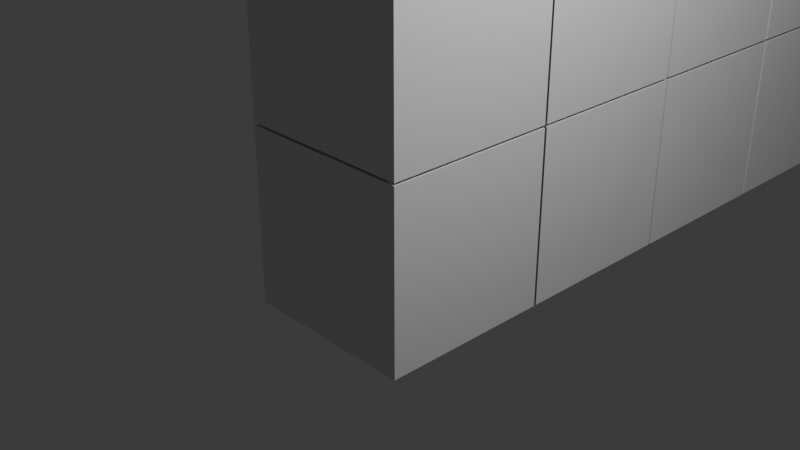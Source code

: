 # Source: WipeoutWall.blend  (saved by Blender 4.2.66; exported with 4.5.12 LTS)
import bpy
from mathutils import Matrix  # noqa: F401  (used for matrix-valued properties, if any)

bpy.ops.wm.read_factory_settings(use_empty=True)
scene = bpy.context.scene
scene.name = 'Scene'

# ---- collections
col_collection = bpy.data.collections.new('Collection'); scene.collection.children.link(col_collection)

# ---- materials (node trees are filled in below, after node groups)
mat_material = bpy.data.materials.new('Material')
mat_material.alpha_threshold = 0.0
mat_material.use_transparent_shadow = False
mat_material.roughness = 0.5
mat_material.line_color = (0.0, 0.0, 0.0, 1.0)

# ---- material node trees
mat_material.use_nodes = True; mat_material.node_tree.nodes.clear()
_N = mat_material.node_tree.nodes; _L = mat_material.node_tree.links
n0 = _N.new('ShaderNodeOutputMaterial'); n0.name = 'Material Output'; n0.location = (300, 300)
n1 = _N.new('ShaderNodeBsdfPrincipled'); n1.name = 'Principled BSDF'; n1.location = (10, 300)
n1.inputs[3].default_value = 1.45
_L.new(n1.outputs[0], n0.inputs[0])
n0.is_active_output = True

# ---- world
world_world = bpy.data.worlds.new('World'); scene.world = world_world
world_world.use_nodes = True; world_world.node_tree.nodes.clear()
_N = world_world.node_tree.nodes; _L = world_world.node_tree.links
n0 = _N.new('ShaderNodeOutputWorld'); n0.name = 'World Output'; n0.location = (300, 300)
n1 = _N.new('ShaderNodeBackground'); n1.name = 'Background'; n1.location = (10, 300)
n1.inputs[0].default_value = (0.05088, 0.05088, 0.05088, 1.0)
_L.new(n1.outputs[0], n0.inputs[0])
n0.is_active_output = True
world_world.color = (0.05088, 0.05088, 0.05088)
world_world.sun_shadow_jitter_overblur = 0.0

# ---- cameras
cam_camera = bpy.data.cameras.new('Camera')
cam_camera.clip_end = 100.0
cam_camera.ortho_scale = 7.314

# ---- lights
light_light = bpy.data.lights.new('Light', 'POINT')
light_light.energy = 1000.0
light_light.shadow_soft_size = 0.1

# ---- meshes
me_cube = bpy.data.meshes.new('Cube')
me_cube.from_pydata([(1.0, 1.0, 1.0), (1.0, 1.0, -1.0), (1.0, -1.0, 1.0), (1.0, -1.0, -1.0), (-1.0, 1.0, 1.0), (-1.0, 1.0, -1.0), (-1.0, -1.0, 1.0), (-1.0, -1.0, -1.0)], [], [(0, 4, 6, 2), (3, 2, 6, 7), (7, 6, 4, 5), (5, 1, 3, 7), (1, 0, 2, 3), (5, 4, 0, 1)])
_uv = me_cube.uv_layers.new(name='UVMap')
_uv.uv.foreach_set('vector', [0.625, 0.5, 0.875, 0.5, 0.875, 0.75, 0.625, 0.75, 0.375, 0.75, 0.625, 0.75, 0.625, 1.0, 0.375, 1.0, 0.375, 0.0, 0.625, 0.0, 0.625, 0.25, 0.375, 0.25, 0.125, 0.5, 0.375, 0.5, 0.375, 0.75, 0.125, 0.75, 0.375, 0.5, 0.625, 0.5, 0.625, 0.75, 0.375, 0.75, 0.375, 0.25, 0.625, 0.25, 0.625, 0.5, 0.375, 0.5])
me_cube.materials.append(mat_material)
me_cube.use_mirror_vertex_groups = False
me_cube.update()

# ---- objects
ob_cube = bpy.data.objects.new('Cube', me_cube)
ob_light = bpy.data.objects.new('Light', light_light)
ob_camera = bpy.data.objects.new('Camera', cam_camera)

# ---- transforms, parenting, visibility, modifiers, constraints
ob_cube.location = (0.0, 0.0, 0.0)
ob_cube.lock_rotations_4d = False
ob_cube.empty_display_type = 'ARROWS'
ob_cube.lineart.crease_threshold = 0.0
_m = ob_cube.modifiers.new('Array', 'ARRAY')
_m.count = 15
_m.relative_offset_displace = (0.0, 1.015, 0.0)
_m = ob_cube.modifiers.new('Array.001', 'ARRAY')
_m.count = 7
_m.relative_offset_displace = (0.0, 0.0, 1.015)
ob_light.location = (4.076, 1.005, 5.904)
ob_light.rotation_euler = (0.6503, 0.05522, 1.866)
ob_light.lock_rotations_4d = False
ob_light.empty_display_type = 'ARROWS'
ob_light.color = (0.0, 0.0, 0.0, 0.0)
ob_light.lineart.crease_threshold = 0.0
ob_camera.location = (7.359, -6.926, 4.958)
ob_camera.rotation_euler = (1.109, 0.0, 0.8149)
ob_camera.lock_rotations_4d = False
ob_camera.empty_display_type = 'ARROWS'
ob_camera.color = (0.0, 0.0, 0.0, 0.0)
ob_camera.display_type = 'WIRE'
ob_camera.lineart.crease_threshold = 0.0

# ---- collection membership
col_collection.objects.link(ob_cube)
col_collection.objects.link(ob_light)
col_collection.objects.link(ob_camera)

# ---- scene / render settings (as saved in the file)
scene.camera = ob_camera
scene.frame_start = 1; scene.frame_end = 250; scene.frame_set(1)
scene.render.engine = 'BLENDER_EEVEE_NEXT'
bpy.context.view_layer.update()
